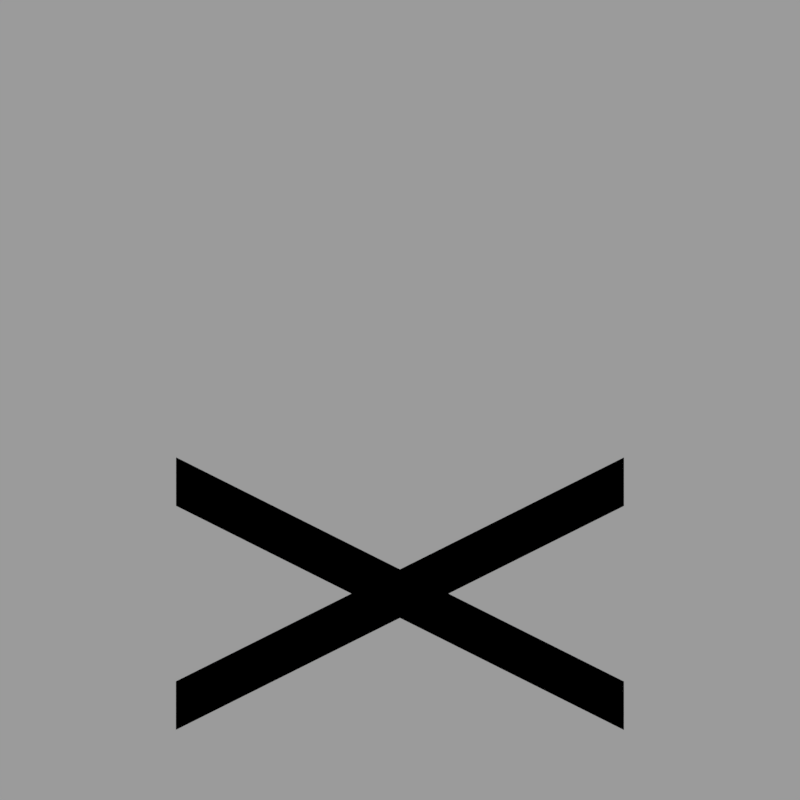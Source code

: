 # Source: stem_growth_0.blend  (saved by Blender 2.82.7; exported with 4.5.12 LTS)
import bpy
from mathutils import Matrix  # noqa: F401  (used for matrix-valued properties, if any)

bpy.ops.wm.read_factory_settings(use_empty=True)
scene = bpy.context.scene
scene.name = 'Scene'

# ---- collections
col_collection_1 = bpy.data.collections.new('Collection 1'); scene.collection.children.link(col_collection_1)

# ---- images (referenced by path relative to the original .blend; pixels are not part of the script)
import os
ASSET_DIR = os.environ.get("B2B_ASSET_DIR", "")  # directory of the original .blend (textures are referenced by path, not embedded)
HERE = os.path.dirname(os.path.abspath(__file__))  # packed textures are extracted next to this script under _unpacked/

def load_image(name, relpath, width, height, colorspace="sRGB"):
    """Load a texture the original file referenced (path relative to the .blend, or extracted next to this script)."""
    p = next((c for c in (os.path.join(HERE, relpath), os.path.join(ASSET_DIR, relpath)) if relpath and os.path.exists(c)), "")
    if p:
        img = bpy.data.images.load(p, check_existing=True)
        img.name = name
    else:  # same state as the original file: an image datablock whose file is absent (Cycles renders it pink)
        img = bpy.data.images.new(name, width, height)
        img.source = "FILE"
        img.filepath = "//" + (relpath or name)
    img.colorspace_settings.name = colorspace
    return img
img_stem_png = load_image('stem.png', 'stem.png', 1024, 1024, 'sRGB')

# ---- materials (node trees are filled in below, after node groups)
mat_cross = bpy.data.materials.new('cross')
mat_cross.alpha_threshold = 0.0
mat_cross.roughness = 0.5
mat_cross.specular_intensity = 0.0

# ---- material node trees
mat_cross.use_nodes = True; mat_cross.node_tree.nodes.clear()
_N = mat_cross.node_tree.nodes; _L = mat_cross.node_tree.links
n0 = _N.new('ShaderNodeOutputMaterial'); n0.name = 'Material Output'; n0.location = (300, 300)
n0.target = 'CYCLES'
n1 = _N.new('ShaderNodeBsdfPrincipled'); n1.name = 'Principled BSDF'; n1.location = (10, 300)
n1.distribution = 'GGX'
n1.subsurface_method = 'BURLEY'
n1.inputs[2].default_value = 1.0
n1.inputs[3].default_value = 1.45
n1.inputs[13].default_value = 0.0
n1.inputs[27].default_value = (0.0, 0.0, 0.0, 1.0)
n1.inputs[28].default_value = 1.0
n2 = _N.new('ShaderNodeTexImage'); n2.name = 'Image Texture'; n2.location = (-773, 145)
n2.image = img_stem_png
n2.interpolation = 'Closest'
n3 = _N.new('ShaderNodeMix'); n3.name = 'Mix'; n3.location = (-318, 239)
n3.data_type = 'RGBA'
n3.blend_type = 'MULTIPLY'
n3.inputs[0].default_value = 1.0
n3.inputs[7].default_value = (0.0, 0.9734, 0.0, 1.0)
n4 = _N.new('ShaderNodeOutputMaterial'); n4.name = 'Material Output.001'; n4.location = (0, 0)
n4.target = 'EEVEE'
n5 = _N.new('ShaderNodeMixShader'); n5.name = 'Mix Shader'; n5.location = (0, 0)
n5.label = 'Disable Shadow'
n5.hide = True
n6 = _N.new('ShaderNodeLightPath'); n6.name = 'Light Path'; n6.location = (0, 0)
n6.hide = True
n7 = _N.new('ShaderNodeBsdfTransparent'); n7.name = 'Transparent BSDF'; n7.location = (0, 0)
n7.hide = True
_L.new(n1.outputs[0], n0.inputs[0])
_L.new(n2.outputs[1], n1.inputs[4])
_L.new(n2.outputs[0], n3.inputs[6])
_L.new(n3.outputs[2], n1.inputs[0])
_L.new(n1.outputs[0], n5.inputs[1])
_L.new(n5.outputs[0], n4.inputs[0])
_L.new(n6.outputs[1], n5.inputs[0])
_L.new(n7.outputs[0], n5.inputs[2])
n0.is_active_output = True

# ---- world
world_world = bpy.data.worlds.new('World'); scene.world = world_world
world_world.color = (0.3268, 0.3268, 0.3268)
world_world.use_sun_shadow = False
world_world.sun_shadow_jitter_overblur = 0.0
world_world.cycles.sampling_method = 'MANUAL'

# ---- cameras
cam_camera = bpy.data.cameras.new('Camera')
cam_camera.type = 'ORTHO'
cam_camera.clip_end = 100.0
cam_camera.lens = 35.0
cam_camera.sensor_width = 32.0
cam_camera.sensor_height = 18.0
cam_camera.ortho_scale = 5.08
cam_camera.dof.focus_distance = 0.0
cam_camera.dof.aperture_fstop = 128.0

# ---- lights
light_hemi = bpy.data.lights.new('Hemi', 'SUN')
light_hemi.transmission_factor = 0.0
light_hemi.angle = 0.1993
light_hemi.energy = 1.0
light_hemi.shadow_buffer_clip_start = 0.5
light_hemi.shadow_soft_size = 0.1
light_hemi.shadow_cascade_max_distance = 1000.0

# ---- meshes
me_cube_017 = bpy.data.meshes.new('cube.017')
me_cube_017.from_pydata([(0.5001, -0.4375, 0.4999), (0.5001, -0.5625, 0.4999), (-0.4999, -0.4375, -0.5001), (-0.4999, -0.5625, -0.5001), (-0.5, -0.4375, -0.5), (-0.5, -0.5625, -0.5), (0.5, -0.4375, 0.5), (0.5, -0.5625, 0.5), (-0.4999, -0.4375, 0.5001), (-0.4999, -0.5625, 0.5001), (0.5001, -0.4375, -0.4999), (0.5001, -0.5625, -0.4999), (0.5, -0.4375, -0.5), (0.5, -0.5625, -0.5), (-0.5, -0.4375, 0.5), (-0.5, -0.5625, 0.5)], [], [(0, 1, 2), (1, 3, 2), (4, 5, 6), (5, 7, 6), (8, 9, 10), (9, 11, 10), (12, 13, 14), (13, 15, 14)])
me_cube_017.polygons.foreach_set('use_smooth', [True] * 8)
_uv = me_cube_017.uv_layers.new(name='UVMap')
_uv.uv.foreach_set('vector', [1.0, 1.0, 1.0, 0.875, 0.0, 1.0, 1.0, 0.875, 0.0, 0.875, 0.0, 1.0, 0.0, 1.0, 0.0, 0.875, 1.0, 1.0, 0.0, 0.875, 1.0, 0.875, 1.0, 1.0, 1.0, 1.0, 1.0, 0.875, 0.0, 1.0, 1.0, 0.875, 0.0, 0.875, 0.0, 1.0, 0.0, 1.0, 0.0, 0.875, 1.0, 1.0, 0.0, 0.875, 1.0, 0.875, 1.0, 1.0])
me_cube_017.materials.append(mat_cross)
me_cube_017.use_remesh_fix_poles = True
me_cube_017.use_remesh_preserve_attributes = False
me_cube_017.use_mirror_vertex_groups = False
me_cube_017.update()
me_cube_017.normals_split_custom_set([tuple(v) for v in zip(*[iter([0.7071, 0.0, -0.7071, 0.7071, 0.0, -0.7071, 0.7071, 0.0, -0.7071, 0.7071, 0.0, -0.7071, 0.7071, 0.0, -0.7071, 0.7071, 0.0, -0.7071, -0.7071, 0.0, 0.7071, -0.7071, 0.0, 0.7071, -0.7071, 0.0, 0.7071, -0.7071, 0.0, 0.7071, -0.7071, 0.0, 0.7071, -0.7071, 0.0, 0.7071, 0.7071, 0.0, 0.7071, 0.7071, 0.0, 0.7071, 0.7071, 0.0, 0.7071, 0.7071, 0.0, 0.7071, 0.7071, 0.0, 0.7071, 0.7071, 0.0, 0.7071, -0.7071, 0.0, -0.7071, -0.7071, 0.0, -0.7071, -0.7071, 0.0, -0.7071, -0.7071, 0.0, -0.7071, -0.7071, 0.0, -0.7071, -0.7071, 0.0, -0.7071])] * 3)])

# ---- objects
ob_hemi = bpy.data.objects.new('Hemi', light_hemi)
ob_camera = bpy.data.objects.new('Camera', cam_camera)
ob_cube_017 = bpy.data.objects.new('cube.017', me_cube_017)

# ---- transforms, parenting, visibility, modifiers, constraints
ob_hemi.location = (0.0, -3.924, 0.0)
ob_hemi.rotation_euler = (1.057, -0.0499, -0.1618)
ob_hemi.lineart.crease_threshold = 0.0
ob_camera.location = (4.8, -4.8, 3.919)
ob_camera.rotation_euler = (1.047, 0.0, 0.7854)
ob_camera.lock_rotations_4d = False
ob_camera.empty_display_type = 'ARROWS'
ob_camera.color = (0.0, 0.0, 0.0, 0.0)
ob_camera.display_type = 'WIRE'
ob_camera.lineart.crease_threshold = 0.0
ob_cube_017.location = (0.0, 0.0, 0.0)
ob_cube_017.rotation_euler = (1.571, -0.0, 2.356)
ob_cube_017.scale = (2.844, 2.844, 2.844)
ob_cube_017.visible_shadow = False
ob_cube_017.lineart.crease_threshold = 0.0

# ---- collection membership
col_collection_1.objects.link(ob_hemi)
col_collection_1.objects.link(ob_camera)
col_collection_1.objects.link(ob_cube_017)

# ---- scene / render settings (as saved in the file)
scene.camera = ob_camera
scene.frame_start = 1; scene.frame_end = 1; scene.frame_set(1)
scene.render.engine = 'BLENDER_EEVEE_NEXT'
scene.render.image_settings.color_depth = '16'
scene.render.image_settings.compression = 100
scene.render.resolution_x = 300
scene.render.resolution_y = 300
scene.render.dither_intensity = 0.0
scene.render.filter_size = 0.01
scene.render.film_transparent = True
scene.cycles.use_denoising = False
scene.cycles.samples = 128
scene.cycles.sampling_pattern = 'TABULATED_SOBOL'
scene.cycles.light_sampling_threshold = 0.0
scene.cycles.use_adaptive_sampling = False
scene.cycles.use_light_tree = False
scene.cycles.blur_glossy = 0.0
scene.cycles.sample_clamp_indirect = 0.0
scene.eevee.taa_samples = 1
scene.eevee.taa_render_samples = 1
scene.eevee.use_taa_reprojection = False
scene.eevee.light_threshold = 0.0
scene.view_settings.view_transform = 'Standard'
bpy.context.view_layer.update()
